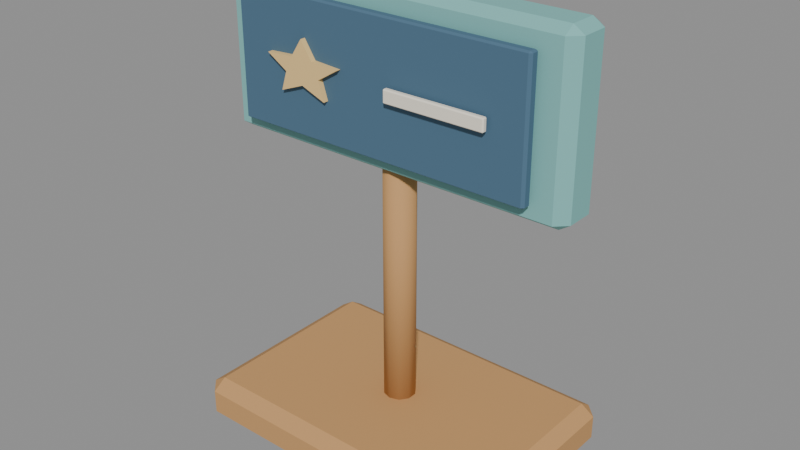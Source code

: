 # Source: core_se03_machine.blend  (saved by Blender 4.5.92; exported with 4.5.12 LTS)
import bpy
from mathutils import Matrix  # noqa: F401  (used for matrix-valued properties, if any)

bpy.ops.wm.read_factory_settings(use_empty=True)
scene = bpy.context.scene
scene.name = 'Scene'

# ---- materials (node trees are filled in below, after node groups)
mat_hospital_vertex_opaque = bpy.data.materials.new('hospital_vertex_opaque')
mat_hospital_vertex_opaque.use_backface_culling = True

# ---- material node trees
mat_hospital_vertex_opaque.use_nodes = True; mat_hospital_vertex_opaque.node_tree.nodes.clear()
_N = mat_hospital_vertex_opaque.node_tree.nodes; _L = mat_hospital_vertex_opaque.node_tree.links
n0 = _N.new('ShaderNodeBsdfPrincipled'); n0.name = 'Principled BSDF'; n0.location = (-200, 100)
n0.inputs[2].default_value = 0.78
n0.inputs[13].default_value = 0.22
n1 = _N.new('ShaderNodeOutputMaterial'); n1.name = 'Material Output'; n1.location = (200, 100)
n2 = _N.new('ShaderNodeVertexColor'); n2.name = 'Color Attribute'; n2.location = (0, 0)
n2.layer_name = 'Col'
_L.new(n0.outputs[0], n1.inputs[0])
_L.new(n2.outputs[0], n0.inputs[0])
n1.is_active_output = True

# ---- meshes
me_cube = bpy.data.meshes.new('Cube')
me_cube.from_pydata([(0.3321, -1.018, 0.0), (0.3321, -1.058, 0.0264), (0.2925, -1.018, 0.0264), (0.3321, -1.058, 0.0936), (0.3321, -1.018, 0.12), (0.2925, -1.018, 0.0936), (0.3321, -0.4821, 0.0), (0.2925, -0.4821, 0.0264), (0.3321, -0.4425, 0.0264), (0.3321, -0.4821, 0.12), (0.3321, -0.4425, 0.0936), (0.2925, -0.4821, 0.0936), (1.168, -1.018, 0.0), (1.207, -1.018, 0.0264), (1.168, -1.058, 0.0264), (1.168, -1.018, 0.12), (1.168, -1.058, 0.0936), (1.207, -1.018, 0.0936), (1.168, -0.4821, 0.0), (1.168, -0.4425, 0.0264), (1.207, -0.4821, 0.0264), (1.168, -0.4821, 0.12), (1.207, -0.4821, 0.0936), (1.168, -0.4425, 0.0936), (0.75, -0.795, 0.09), (0.75, -0.795, 0.94), (0.7235, -0.7864, 0.09), (0.7235, -0.7864, 0.94), (0.7072, -0.7639, 0.09), (0.7072, -0.7639, 0.94), (0.7072, -0.7361, 0.09), (0.7072, -0.7361, 0.94), (0.7235, -0.7136, 0.09), (0.7235, -0.7136, 0.94), (0.75, -0.705, 0.09), (0.75, -0.705, 0.94), (0.7765, -0.7136, 0.09), (0.7765, -0.7136, 0.94), (0.7928, -0.7361, 0.09), (0.7928, -0.7361, 0.94), (0.7928, -0.7639, 0.09), (0.7928, -0.7639, 0.94), (0.7765, -0.7864, 0.09), (0.7765, -0.7864, 0.94), (0.2622, -0.7878, 0.795), (0.2622, -0.8175, 0.8148), (0.2325, -0.7878, 0.8148), (0.2622, -0.8175, 1.245), (0.2622, -0.7878, 1.265), (0.2325, -0.7878, 1.245), (0.2622, -0.7122, 0.795), (0.2325, -0.7122, 0.8148), (0.2622, -0.6825, 0.8148), (0.2622, -0.7122, 1.265), (0.2622, -0.6825, 1.245), (0.2325, -0.7122, 1.245), (1.238, -0.7878, 0.795), (1.268, -0.7878, 0.8148), (1.238, -0.8175, 0.8148), (1.238, -0.7878, 1.265), (1.238, -0.8175, 1.245), (1.268, -0.7878, 1.245), (1.238, -0.7122, 0.795), (1.238, -0.6825, 0.8148), (1.268, -0.7122, 0.8148), (1.238, -0.7122, 1.265), (1.268, -0.7122, 1.245), (1.238, -0.6825, 1.245), (0.3216, -0.8484, 0.85), (0.3216, -0.855, 0.8544), (0.315, -0.8484, 0.8544), (0.3216, -0.855, 1.206), (0.3216, -0.8484, 1.21), (0.315, -0.8484, 1.206), (0.3216, -0.8316, 0.85), (0.315, -0.8316, 0.8544), (0.3216, -0.825, 0.8544), (0.3216, -0.8316, 1.21), (0.3216, -0.825, 1.206), (0.315, -0.8316, 1.206), (1.178, -0.8484, 0.85), (1.185, -0.8484, 0.8544), (1.178, -0.855, 0.8544), (1.178, -0.8484, 1.21), (1.178, -0.855, 1.206), (1.185, -0.8484, 1.206), (1.178, -0.8316, 0.85), (1.178, -0.825, 0.8544), (1.185, -0.8316, 0.8544), (1.178, -0.8316, 1.21), (1.185, -0.8316, 1.206), (1.178, -0.825, 1.206), (0.5068, -0.87, 1.06), (0.4259, -0.87, 1.055), (0.4864, -0.87, 1.018), (0.4695, -0.87, 0.9653), (0.54, -0.87, 0.9924), (0.6105, -0.87, 0.9653), (0.5936, -0.87, 1.018), (0.6541, -0.87, 1.055), (0.5732, -0.87, 1.06), (0.54, -0.87, 1.11), (0.5068, -0.822, 1.06), (0.4259, -0.822, 1.055), (0.4864, -0.822, 1.018), (0.4695, -0.822, 0.9653), (0.54, -0.822, 0.9924), (0.6105, -0.822, 0.9653), (0.5936, -0.822, 1.018), (0.6541, -0.822, 1.055), (0.5732, -0.822, 1.06), (0.54, -0.822, 1.11), (0.8058, -0.8742, 1.012), (0.8058, -0.8775, 1.015), (0.8025, -0.8742, 1.015), (0.8058, -0.8775, 1.045), (0.8058, -0.8742, 1.048), (0.8025, -0.8742, 1.045), (0.8058, -0.8658, 1.012), (0.8025, -0.8658, 1.015), (0.8058, -0.8625, 1.015), (0.8058, -0.8658, 1.048), (0.8058, -0.8625, 1.045), (0.8025, -0.8658, 1.045), (1.084, -0.8742, 1.012), (1.087, -0.8742, 1.015), (1.084, -0.8775, 1.015), (1.084, -0.8742, 1.048), (1.084, -0.8775, 1.045), (1.087, -0.8742, 1.045), (1.084, -0.8658, 1.012), (1.084, -0.8625, 1.015), (1.087, -0.8658, 1.015), (1.084, -0.8658, 1.048), (1.087, -0.8658, 1.045), (1.084, -0.8625, 1.045)], [], [(0, 1, 2), (3, 4, 5), (6, 7, 8), (9, 10, 11), (12, 13, 14), (15, 16, 17), (18, 19, 20), (21, 22, 23), (6, 0, 2, 7), (1, 3, 5, 2), (4, 9, 11, 5), (10, 8, 7, 11), (18, 6, 8, 19), (9, 21, 23, 10), (22, 20, 19, 23), (12, 18, 20, 13), (21, 15, 17, 22), (16, 14, 13, 17), (0, 12, 14, 1), (15, 4, 3, 16), (6, 18, 12, 0), (2, 5, 11, 7), (14, 16, 3, 1), (21, 9, 4, 15), (8, 10, 23, 19), (20, 22, 17, 13), (24, 25, 27, 26), (26, 27, 29, 28), (28, 29, 31, 30), (30, 31, 33, 32), (32, 33, 35, 34), (34, 35, 37, 36), (36, 37, 39, 38), (38, 39, 41, 40), (27, 25, 43, 41, 39, 37, 35, 33, 31, 29), (40, 41, 43, 42), (42, 43, 25, 24), (24, 26, 28, 30, 32, 34, 36, 38, 40, 42), (44, 45, 46), (47, 48, 49), (50, 51, 52), (53, 54, 55), (56, 57, 58), (59, 60, 61), (62, 63, 64), (65, 66, 67), (50, 44, 46, 51), (45, 47, 49, 46), (48, 53, 55, 49), (54, 52, 51, 55), (62, 50, 52, 63), (53, 65, 67, 54), (66, 64, 63, 67), (56, 62, 64, 57), (65, 59, 61, 66), (60, 58, 57, 61), (44, 56, 58, 45), (59, 48, 47, 60), (50, 62, 56, 44), (46, 49, 55, 51), (58, 60, 47, 45), (65, 53, 48, 59), (52, 54, 67, 63), (64, 66, 61, 57), (68, 69, 70), (71, 72, 73), (74, 75, 76), (77, 78, 79), (80, 81, 82), (83, 84, 85), (86, 87, 88), (89, 90, 91), (74, 68, 70, 75), (69, 71, 73, 70), (72, 77, 79, 73), (78, 76, 75, 79), (86, 74, 76, 87), (77, 89, 91, 78), (90, 88, 87, 91), (80, 86, 88, 81), (89, 83, 85, 90), (84, 82, 81, 85), (68, 80, 82, 69), (83, 72, 71, 84), (74, 86, 80, 68), (70, 73, 79, 75), (82, 84, 71, 69), (89, 77, 72, 83), (76, 78, 91, 87), (88, 90, 85, 81), (92, 93, 94, 95, 96, 97, 98, 99, 100, 101), (102, 111, 110, 109, 108, 107, 106, 105, 104, 103), (92, 101, 111, 102), (93, 92, 102, 103), (94, 93, 103, 104), (95, 94, 104, 105), (96, 95, 105, 106), (97, 96, 106, 107), (98, 97, 107, 108), (99, 98, 108, 109), (100, 99, 109, 110), (101, 100, 110, 111), (112, 113, 114), (115, 116, 117), (118, 119, 120), (121, 122, 123), (124, 125, 126), (127, 128, 129), (130, 131, 132), (133, 134, 135), (118, 112, 114, 119), (113, 115, 117, 114), (116, 121, 123, 117), (122, 120, 119, 123), (130, 118, 120, 131), (121, 133, 135, 122), (134, 132, 131, 135), (124, 130, 132, 125), (133, 127, 129, 134), (128, 126, 125, 129), (112, 124, 126, 113), (127, 116, 115, 128), (118, 130, 124, 112), (114, 117, 123, 119), (126, 128, 115, 113), (133, 121, 116, 127), (120, 122, 135, 131), (132, 134, 129, 125)])
me_cube.polygons.foreach_set('use_smooth', [0, 0, 0, 0, 0, 0, 0, 0, 0, 0, 0, 0, 0, 0, 0, 0, 0, 0, 0, 0, 0, 0, 0, 0, 0, 0, 1, 1, 1, 1, 1, 1, 1, 1, 0, 1, 1, 0, 0, 0, 0, 0, 0, 0, 0, 0, 0, 0, 0, 0, 0, 0, 0, 0, 0, 0, 0, 0, 0, 0, 0, 0, 0, 0, 0, 0, 0, 0, 0, 0, 0, 0, 0, 0, 0, 0, 0, 0, 0, 0, 0, 0, 0, 0, 0, 0, 0, 0, 0, 0, 0, 0, 0, 0, 0, 0, 0, 0, 0, 0, 0, 0, 0, 0, 0, 0, 0, 0, 0, 0, 0, 0, 0, 0, 0, 0, 0, 0, 0, 0, 0, 0, 0, 0, 0, 0, 0, 0])
_uv = me_cube.uv_layers.new(name='UVMap')
_uv.uv.foreach_set('vector', [0.1358, 0.7339, 0.1358, 0.75, 0.125, 0.7339, 0.57, 0.0, 0.625, 0.0161, 0.57, 0.0161, 0.1358, 0.5161, 0.125, 0.5161, 0.1358, 0.5, 0.625, 0.25, 0.57, 0.2607, 0.57, 0.2339, 0.3642, 0.7339, 0.4292, 0.7339, 0.407, 0.757, 0.6348, 0.7364, 0.57, 0.7608, 0.57, 0.7341, 0.3642, 0.5161, 0.407, 0.493, 0.4292, 0.5161, 0.6348, 0.5136, 0.57, 0.5159, 0.57, 0.4892, 0.1358, 0.5161, 0.1358, 0.7339, 0.125, 0.7339, 0.125, 0.5161, 0.43, 0.0, 0.57, 0.0, 0.57, 0.0161, 0.43, 0.0161, 0.625, 0.0161, 0.625, 0.25, 0.57, 0.2339, 0.57, 0.0161, 0.57, 0.2607, 0.43, 0.2608, 0.43, 0.2339, 0.57, 0.2339, 0.3642, 0.5161, 0.1358, 0.5161, 0.1358, 0.5, 0.407, 0.493, 0.625, 0.25, 0.6348, 0.5136, 0.57, 0.4892, 0.57, 0.2607, 0.57, 0.5159, 0.4292, 0.5161, 0.407, 0.493, 0.57, 0.4892, 0.3642, 0.7339, 0.3642, 0.5161, 0.4292, 0.5161, 0.4292, 0.7339, 0.6348, 0.5136, 0.6348, 0.7364, 0.57, 0.7341, 0.57, 0.5159, 0.57, 0.7608, 0.407, 0.757, 0.4292, 0.7339, 0.57, 0.7341, 0.1358, 0.7339, 0.3642, 0.7339, 0.407, 0.757, 0.1358, 0.75, 0.6348, 0.7364, 0.625, 0.9892, 0.57, 0.9892, 0.57, 0.7608, 0.1358, 0.5161, 0.3642, 0.5161, 0.3642, 0.7339, 0.1358, 0.7339, 0.43, 0.0161, 0.57, 0.0161, 0.57, 0.2339, 0.43, 0.2339, 0.407, 0.757, 0.57, 0.7608, 0.57, 0.9892, 0.43, 0.9892, 0.6348, 0.5136, 0.8642, 0.5161, 0.8642, 0.7339, 0.6348, 0.7364, 0.43, 0.2608, 0.57, 0.2607, 0.57, 0.4892, 0.407, 0.493, 0.4292, 0.5161, 0.57, 0.5159, 0.57, 0.7341, 0.4292, 0.7339, 1.0, 0.5, 1.0, 1.0, 0.9, 1.0, 0.9, 0.5, 0.9, 0.5, 0.9, 1.0, 0.8, 1.0, 0.8, 0.5, 0.8, 0.5, 0.8, 1.0, 0.7, 1.0, 0.7, 0.5, 0.7, 0.5, 0.7, 1.0, 0.6, 1.0, 0.6, 0.5, 0.6, 0.5, 0.6, 1.0, 0.5, 1.0, 0.5, 0.5, 0.5, 0.5, 0.5, 1.0, 0.4, 1.0, 0.4, 0.5, 0.4, 0.5, 0.4, 1.0, 0.3, 1.0, 0.3, 0.5, 0.3, 0.5, 0.3, 1.0, 0.2, 1.0, 0.2, 0.5, 0.3911, 0.4442, 0.25, 0.49, 0.1089, 0.4442, 0.02175, 0.3242, 0.02175, 0.1758, 0.1089, 0.05584, 0.25, 0.01, 0.3911, 0.05584, 0.4783, 0.1758, 0.4783, 0.3242, 0.2, 0.5, 0.2, 1.0, 0.1, 1.0, 0.1, 0.5, 0.1, 0.5, 0.1, 1.0, -7.451e-08, 1.0, -7.451e-08, 0.5, 0.75, 0.49, 0.8911, 0.4442, 0.9783, 0.3242, 0.9783, 0.1758, 0.8911, 0.05584, 0.75, 0.01, 0.6089, 0.05584, 0.5217, 0.1758, 0.5217, 0.3242, 0.6089, 0.4442, 0.1322, 0.695, 0.1322, 0.75, 0.125, 0.695, 0.6145, 0.0, 0.625, 0.055, 0.6145, 0.055, 0.1322, 0.555, 0.125, 0.555, 0.1322, 0.5, 0.625, 0.2517, 0.6145, 0.2572, 0.6145, 0.195, 0.3678, 0.695, 0.3854, 0.695, 0.3845, 0.7567, 0.6297, 0.7169, 0.6145, 0.7572, 0.6145, 0.6955, 0.3678, 0.555, 0.3845, 0.4933, 0.3854, 0.555, 0.6297, 0.5331, 0.6145, 0.5545, 0.6145, 0.4928, 0.1322, 0.555, 0.1322, 0.695, 0.125, 0.695, 0.125, 0.555, 0.3855, 0.0, 0.6145, 0.0, 0.6145, 0.055, 0.3855, 0.055, 0.625, 0.055, 0.625, 0.2517, 0.6145, 0.195, 0.6145, 0.055, 0.6145, 0.2572, 0.3855, 0.2572, 0.3855, 0.195, 0.6145, 0.195, 0.3678, 0.555, 0.1322, 0.555, 0.1322, 0.5, 0.3845, 0.4933, 0.625, 0.2517, 0.6297, 0.5331, 0.6145, 0.4928, 0.6145, 0.2572, 0.6145, 0.5545, 0.3854, 0.555, 0.3845, 0.4933, 0.6145, 0.4928, 0.3678, 0.695, 0.3678, 0.555, 0.3854, 0.555, 0.3854, 0.695, 0.6297, 0.5331, 0.6297, 0.7169, 0.6145, 0.6955, 0.6145, 0.5545, 0.6145, 0.7572, 0.3845, 0.7567, 0.3854, 0.695, 0.6145, 0.6955, 0.1322, 0.695, 0.3678, 0.695, 0.3845, 0.7567, 0.1322, 0.75, 0.6297, 0.7169, 0.625, 0.9928, 0.6145, 0.9928, 0.6145, 0.7572, 0.1322, 0.555, 0.3678, 0.555, 0.3678, 0.695, 0.1322, 0.695, 0.3855, 0.055, 0.6145, 0.055, 0.6145, 0.195, 0.3855, 0.195, 0.3845, 0.7567, 0.6145, 0.7572, 0.6145, 0.9928, 0.3855, 0.9928, 0.6297, 0.5331, 0.8678, 0.555, 0.8678, 0.695, 0.6297, 0.7169, 0.3855, 0.2572, 0.6145, 0.2572, 0.6145, 0.4928, 0.3845, 0.4933, 0.3854, 0.555, 0.6145, 0.5545, 0.6145, 0.6955, 0.3854, 0.695, 0.1269, 0.695, 0.1269, 0.75, 0.125, 0.695, 0.6219, 0.9981, 0.625, 0.9981, 0.6219, 1.0, 0.1269, 0.555, 0.125, 0.555, 0.1269, 0.5, 0.625, 0.2508, 0.6219, 0.2519, 0.6219, 0.1951, 0.3731, 0.695, 0.378, 0.695, 0.378, 0.7519, 0.6262, 0.7152, 0.6219, 0.7519, 0.6219, 0.6951, 0.3731, 0.555, 0.378, 0.4981, 0.378, 0.555, 0.6262, 0.5349, 0.6219, 0.555, 0.6219, 0.4981, 0.1269, 0.555, 0.1269, 0.695, 0.125, 0.695, 0.125, 0.555, 0.3781, 0.0, 0.6219, 0.0, 0.6219, 0.055, 0.3781, 0.055, 0.625, 0.055, 0.625, 0.2508, 0.6219, 0.1951, 0.6219, 0.055, 0.6219, 0.2519, 0.3781, 0.2519, 0.3781, 0.195, 0.6219, 0.1951, 0.3731, 0.555, 0.1269, 0.555, 0.1269, 0.5, 0.378, 0.4981, 0.625, 0.2508, 0.6262, 0.5349, 0.6219, 0.4981, 0.6219, 0.2519, 0.6219, 0.555, 0.378, 0.555, 0.378, 0.4981, 0.6219, 0.4981, 0.3731, 0.695, 0.3731, 0.555, 0.378, 0.555, 0.378, 0.695, 0.6262, 0.5349, 0.6262, 0.7152, 0.6219, 0.6951, 0.6219, 0.555, 0.6219, 0.7519, 0.378, 0.7519, 0.378, 0.695, 0.6219, 0.6951, 0.1269, 0.695, 0.3731, 0.695, 0.378, 0.7519, 0.1269, 0.75, 0.6262, 0.7152, 0.625, 0.9981, 0.6219, 0.9981, 0.6219, 0.7519, 0.1269, 0.555, 0.3731, 0.555, 0.3731, 0.695, 0.1269, 0.695, 0.3781, 0.055, 0.6219, 0.055, 0.6219, 0.1951, 0.3781, 0.195, 0.378, 0.7519, 0.6219, 0.7519, 0.6219, 0.9981, 0.3781, 0.9981, 0.6262, 0.5349, 0.8731, 0.555, 0.8731, 0.695, 0.6262, 0.7152, 0.3781, 0.2519, 0.6219, 0.2519, 0.6219, 0.4981, 0.378, 0.4981, 0.378, 0.555, 0.6219, 0.555, 0.6219, 0.6951, 0.378, 0.695, 0.0, 0.0, 0.0, 0.0, 0.0, 0.0, 0.0, 0.0, 0.0, 0.0, 0.0, 0.0, 0.0, 0.0, 0.0, 0.0, 0.0, 0.0, 0.0, 0.0, 0.0, 0.0, 0.0, 0.0, 0.0, 0.0, 0.0, 0.0, 0.0, 0.0, 0.0, 0.0, 0.0, 0.0, 0.0, 0.0, 0.0, 0.0, 0.0, 0.0, 0.0, 0.0, 0.0, 0.0, 0.0, 0.0, 0.0, 0.0, 0.0, 0.0, 0.0, 0.0, 0.0, 0.0, 0.0, 0.0, 0.0, 0.0, 0.0, 0.0, 0.0, 0.0, 0.0, 0.0, 0.0, 0.0, 0.0, 0.0, 0.0, 0.0, 0.0, 0.0, 0.0, 0.0, 0.0, 0.0, 0.0, 0.0, 0.0, 0.0, 0.0, 0.0, 0.0, 0.0, 0.0, 0.0, 0.0, 0.0, 0.0, 0.0, 0.0, 0.0, 0.0, 0.0, 0.0, 0.0, 0.0, 0.0, 0.0, 0.0, 0.0, 0.0, 0.0, 0.0, 0.0, 0.0, 0.0, 0.0, 0.0, 0.0, 0.0, 0.0, 0.0, 0.0, 0.0, 0.0, 0.0, 0.0, 0.0, 0.0, 0.1279, 0.695, 0.1279, 0.75, 0.125, 0.695, 0.6093, 0.9971, 0.625, 0.9971, 0.6093, 1.0, 0.1279, 0.555, 0.125, 0.555, 0.1279, 0.5, 0.625, 0.2512, 0.6093, 0.2529, 0.6093, 0.1958, 0.3721, 0.695, 0.3905, 0.695, 0.389, 0.7526, 0.6269, 0.7156, 0.6093, 0.7529, 0.6093, 0.6958, 0.3721, 0.555, 0.389, 0.4974, 0.3905, 0.555, 0.6269, 0.5346, 0.6093, 0.555, 0.6093, 0.4971, 0.1279, 0.555, 0.1279, 0.695, 0.125, 0.695, 0.125, 0.555, 0.3907, 0.0, 0.6093, 0.0, 0.6093, 0.055, 0.3907, 0.055, 0.625, 0.055, 0.625, 0.2512, 0.6093, 0.1958, 0.6093, 0.055, 0.6093, 0.2529, 0.3907, 0.2529, 0.3907, 0.195, 0.6093, 0.1958, 0.3721, 0.555, 0.1279, 0.555, 0.1279, 0.5, 0.389, 0.4974, 0.625, 0.2512, 0.6269, 0.5346, 0.6093, 0.4971, 0.6093, 0.2529, 0.6093, 0.555, 0.3905, 0.555, 0.389, 0.4974, 0.6093, 0.4971, 0.3721, 0.695, 0.3721, 0.555, 0.3905, 0.555, 0.3905, 0.695, 0.6269, 0.5346, 0.6269, 0.7156, 0.6093, 0.6958, 0.6093, 0.555, 0.6093, 0.7529, 0.389, 0.7526, 0.3905, 0.695, 0.6093, 0.6958, 0.1279, 0.695, 0.3721, 0.695, 0.389, 0.7526, 0.1279, 0.75, 0.6269, 0.7156, 0.625, 0.9971, 0.6093, 0.9971, 0.6093, 0.7529, 0.1279, 0.555, 0.3721, 0.555, 0.3721, 0.695, 0.1279, 0.695, 0.3907, 0.055, 0.6093, 0.055, 0.6093, 0.1958, 0.3907, 0.195, 0.389, 0.7526, 0.6093, 0.7529, 0.6093, 0.9971, 0.3907, 0.9971, 0.6269, 0.5346, 0.8721, 0.555, 0.8721, 0.695, 0.6269, 0.7156, 0.3907, 0.2529, 0.6093, 0.2529, 0.6093, 0.4971, 0.389, 0.4974, 0.3905, 0.555, 0.6093, 0.555, 0.6093, 0.6958, 0.3905, 0.695])
_ca = me_cube.color_attributes.new('Col', 'FLOAT_COLOR', 'CORNER')
_ca.data.foreach_set('color', [0.58, 0.32, 0.13, 1.0, 0.58, 0.32, 0.13, 1.0, 0.58, 0.32, 0.13, 1.0, 0.58, 0.32, 0.13, 1.0, 0.58, 0.32, 0.13, 1.0, 0.58, 0.32, 0.13, 1.0, 0.58, 0.32, 0.13, 1.0, 0.58, 0.32, 0.13, 1.0, 0.58, 0.32, 0.13, 1.0, 0.58, 0.32, 0.13, 1.0, 0.58, 0.32, 0.13, 1.0, 0.58, 0.32, 0.13, 1.0, 0.58, 0.32, 0.13, 1.0, 0.58, 0.32, 0.13, 1.0, 0.58, 0.32, 0.13, 1.0, 0.58, 0.32, 0.13, 1.0, 0.58, 0.32, 0.13, 1.0, 0.58, 0.32, 0.13, 1.0, 0.58, 0.32, 0.13, 1.0, 0.58, 0.32, 0.13, 1.0, 0.58, 0.32, 0.13, 1.0, 0.58, 0.32, 0.13, 1.0, 0.58, 0.32, 0.13, 1.0, 0.58, 0.32, 0.13, 1.0, 0.58, 0.32, 0.13, 1.0, 0.58, 0.32, 0.13, 1.0, 0.58, 0.32, 0.13, 1.0, 0.58, 0.32, 0.13, 1.0, 0.58, 0.32, 0.13, 1.0, 0.58, 0.32, 0.13, 1.0, 0.58, 0.32, 0.13, 1.0, 0.58, 0.32, 0.13, 1.0, 0.58, 0.32, 0.13, 1.0, 0.58, 0.32, 0.13, 1.0, 0.58, 0.32, 0.13, 1.0, 0.58, 0.32, 0.13, 1.0, 0.58, 0.32, 0.13, 1.0, 0.58, 0.32, 0.13, 1.0, 0.58, 0.32, 0.13, 1.0, 0.58, 0.32, 0.13, 1.0, 0.58, 0.32, 0.13, 1.0, 0.58, 0.32, 0.13, 1.0, 0.58, 0.32, 0.13, 1.0, 0.58, 0.32, 0.13, 1.0, 0.58, 0.32, 0.13, 1.0, 0.58, 0.32, 0.13, 1.0, 0.58, 0.32, 0.13, 1.0, 0.58, 0.32, 0.13, 1.0, 0.58, 0.32, 0.13, 1.0, 0.58, 0.32, 0.13, 1.0, 0.58, 0.32, 0.13, 1.0, 0.58, 0.32, 0.13, 1.0, 0.58, 0.32, 0.13, 1.0, 0.58, 0.32, 0.13, 1.0, 0.58, 0.32, 0.13, 1.0, 0.58, 0.32, 0.13, 1.0, 0.58, 0.32, 0.13, 1.0, 0.58, 0.32, 0.13, 1.0, 0.58, 0.32, 0.13, 1.0, 0.58, 0.32, 0.13, 1.0, 0.58, 0.32, 0.13, 1.0, 0.58, 0.32, 0.13, 1.0, 0.58, 0.32, 0.13, 1.0, 0.58, 0.32, 0.13, 1.0, 0.58, 0.32, 0.13, 1.0, 0.58, 0.32, 0.13, 1.0, 0.58, 0.32, 0.13, 1.0, 0.58, 0.32, 0.13, 1.0, 0.58, 0.32, 0.13, 1.0, 0.58, 0.32, 0.13, 1.0, 0.58, 0.32, 0.13, 1.0, 0.58, 0.32, 0.13, 1.0, 0.58, 0.32, 0.13, 1.0, 0.58, 0.32, 0.13, 1.0, 0.58, 0.32, 0.13, 1.0, 0.58, 0.32, 0.13, 1.0, 0.58, 0.32, 0.13, 1.0, 0.58, 0.32, 0.13, 1.0, 0.58, 0.32, 0.13, 1.0, 0.58, 0.32, 0.13, 1.0, 0.58, 0.32, 0.13, 1.0, 0.58, 0.32, 0.13, 1.0, 0.58, 0.32, 0.13, 1.0, 0.58, 0.32, 0.13, 1.0, 0.58, 0.32, 0.13, 1.0, 0.58, 0.32, 0.13, 1.0, 0.58, 0.32, 0.13, 1.0, 0.58, 0.32, 0.13, 1.0, 0.58, 0.32, 0.13, 1.0, 0.58, 0.32, 0.13, 1.0, 0.58, 0.32, 0.13, 1.0, 0.58, 0.32, 0.13, 1.0, 0.58, 0.32, 0.13, 1.0, 0.58, 0.32, 0.13, 1.0, 0.58, 0.32, 0.13, 1.0, 0.58, 0.32, 0.13, 1.0, 0.58, 0.32, 0.13, 1.0, 0.58, 0.32, 0.13, 1.0, 0.58, 0.32, 0.13, 1.0, 0.58, 0.32, 0.13, 1.0, 0.58, 0.32, 0.13, 1.0, 0.58, 0.32, 0.13, 1.0, 0.58, 0.32, 0.13, 1.0, 0.58, 0.32, 0.13, 1.0, 0.58, 0.32, 0.13, 1.0, 0.58, 0.32, 0.13, 1.0, 0.58, 0.32, 0.13, 1.0, 0.58, 0.32, 0.13, 1.0, 0.58, 0.32, 0.13, 1.0, 0.58, 0.32, 0.13, 1.0, 0.58, 0.32, 0.13, 1.0, 0.58, 0.32, 0.13, 1.0, 0.58, 0.32, 0.13, 1.0, 0.58, 0.32, 0.13, 1.0, 0.58, 0.32, 0.13, 1.0, 0.58, 0.32, 0.13, 1.0, 0.58, 0.32, 0.13, 1.0, 0.58, 0.32, 0.13, 1.0, 0.58, 0.32, 0.13, 1.0, 0.58, 0.32, 0.13, 1.0, 0.58, 0.32, 0.13, 1.0, 0.58, 0.32, 0.13, 1.0, 0.58, 0.32, 0.13, 1.0, 0.58, 0.32, 0.13, 1.0, 0.58, 0.32, 0.13, 1.0, 0.58, 0.32, 0.13, 1.0, 0.58, 0.32, 0.13, 1.0, 0.58, 0.32, 0.13, 1.0, 0.58, 0.32, 0.13, 1.0, 0.58, 0.32, 0.13, 1.0, 0.58, 0.32, 0.13, 1.0, 0.58, 0.32, 0.13, 1.0, 0.58, 0.32, 0.13, 1.0, 0.58, 0.32, 0.13, 1.0, 0.58, 0.32, 0.13, 1.0, 0.58, 0.32, 0.13, 1.0, 0.58, 0.32, 0.13, 1.0, 0.58, 0.32, 0.13, 1.0, 0.58, 0.32, 0.13, 1.0, 0.58, 0.32, 0.13, 1.0, 0.58, 0.32, 0.13, 1.0, 0.58, 0.32, 0.13, 1.0, 0.58, 0.32, 0.13, 1.0, 0.58, 0.32, 0.13, 1.0, 0.58, 0.32, 0.13, 1.0, 0.58, 0.32, 0.13, 1.0, 0.58, 0.32, 0.13, 1.0, 0.58, 0.32, 0.13, 1.0, 0.58, 0.32, 0.13, 1.0, 0.58, 0.32, 0.13, 1.0, 0.58, 0.32, 0.13, 1.0, 0.58, 0.32, 0.13, 1.0, 0.58, 0.32, 0.13, 1.0, 0.58, 0.32, 0.13, 1.0, 0.58, 0.32, 0.13, 1.0, 0.58, 0.32, 0.13, 1.0, 0.22, 0.51, 0.49, 1.0, 0.22, 0.51, 0.49, 1.0, 0.22, 0.51, 0.49, 1.0, 0.22, 0.51, 0.49, 1.0, 0.22, 0.51, 0.49, 1.0, 0.22, 0.51, 0.49, 1.0, 0.22, 0.51, 0.49, 1.0, 0.22, 0.51, 0.49, 1.0, 0.22, 0.51, 0.49, 1.0, 0.22, 0.51, 0.49, 1.0, 0.22, 0.51, 0.49, 1.0, 0.22, 0.51, 0.49, 1.0, 0.22, 0.51, 0.49, 1.0, 0.22, 0.51, 0.49, 1.0, 0.22, 0.51, 0.49, 1.0, 0.22, 0.51, 0.49, 1.0, 0.22, 0.51, 0.49, 1.0, 0.22, 0.51, 0.49, 1.0, 0.22, 0.51, 0.49, 1.0, 0.22, 0.51, 0.49, 1.0, 0.22, 0.51, 0.49, 1.0, 0.22, 0.51, 0.49, 1.0, 0.22, 0.51, 0.49, 1.0, 0.22, 0.51, 0.49, 1.0, 0.22, 0.51, 0.49, 1.0, 0.22, 0.51, 0.49, 1.0, 0.22, 0.51, 0.49, 1.0, 0.22, 0.51, 0.49, 1.0, 0.22, 0.51, 0.49, 1.0, 0.22, 0.51, 0.49, 1.0, 0.22, 0.51, 0.49, 1.0, 0.22, 0.51, 0.49, 1.0, 0.22, 0.51, 0.49, 1.0, 0.22, 0.51, 0.49, 1.0, 0.22, 0.51, 0.49, 1.0, 0.22, 0.51, 0.49, 1.0, 0.22, 0.51, 0.49, 1.0, 0.22, 0.51, 0.49, 1.0, 0.22, 0.51, 0.49, 1.0, 0.22, 0.51, 0.49, 1.0, 0.22, 0.51, 0.49, 1.0, 0.22, 0.51, 0.49, 1.0, 0.22, 0.51, 0.49, 1.0, 0.22, 0.51, 0.49, 1.0, 0.22, 0.51, 0.49, 1.0, 0.22, 0.51, 0.49, 1.0, 0.22, 0.51, 0.49, 1.0, 0.22, 0.51, 0.49, 1.0, 0.22, 0.51, 0.49, 1.0, 0.22, 0.51, 0.49, 1.0, 0.22, 0.51, 0.49, 1.0, 0.22, 0.51, 0.49, 1.0, 0.22, 0.51, 0.49, 1.0, 0.22, 0.51, 0.49, 1.0, 0.22, 0.51, 0.49, 1.0, 0.22, 0.51, 0.49, 1.0, 0.22, 0.51, 0.49, 1.0, 0.22, 0.51, 0.49, 1.0, 0.22, 0.51, 0.49, 1.0, 0.22, 0.51, 0.49, 1.0, 0.22, 0.51, 0.49, 1.0, 0.22, 0.51, 0.49, 1.0, 0.22, 0.51, 0.49, 1.0, 0.22, 0.51, 0.49, 1.0, 0.22, 0.51, 0.49, 1.0, 0.22, 0.51, 0.49, 1.0, 0.22, 0.51, 0.49, 1.0, 0.22, 0.51, 0.49, 1.0, 0.22, 0.51, 0.49, 1.0, 0.22, 0.51, 0.49, 1.0, 0.22, 0.51, 0.49, 1.0, 0.22, 0.51, 0.49, 1.0, 0.22, 0.51, 0.49, 1.0, 0.22, 0.51, 0.49, 1.0, 0.22, 0.51, 0.49, 1.0, 0.22, 0.51, 0.49, 1.0, 0.22, 0.51, 0.49, 1.0, 0.22, 0.51, 0.49, 1.0, 0.22, 0.51, 0.49, 1.0, 0.22, 0.51, 0.49, 1.0, 0.22, 0.51, 0.49, 1.0, 0.22, 0.51, 0.49, 1.0, 0.22, 0.51, 0.49, 1.0, 0.22, 0.51, 0.49, 1.0, 0.22, 0.51, 0.49, 1.0, 0.22, 0.51, 0.49, 1.0, 0.22, 0.51, 0.49, 1.0, 0.22, 0.51, 0.49, 1.0, 0.22, 0.51, 0.49, 1.0, 0.22, 0.51, 0.49, 1.0, 0.22, 0.51, 0.49, 1.0, 0.22, 0.51, 0.49, 1.0, 0.22, 0.51, 0.49, 1.0, 0.22, 0.51, 0.49, 1.0, 0.22, 0.51, 0.49, 1.0, 0.22, 0.51, 0.49, 1.0, 0.08, 0.16, 0.24, 1.0, 0.08, 0.16, 0.24, 1.0, 0.08, 0.16, 0.24, 1.0, 0.08, 0.16, 0.24, 1.0, 0.08, 0.16, 0.24, 1.0, 0.08, 0.16, 0.24, 1.0, 0.08, 0.16, 0.24, 1.0, 0.08, 0.16, 0.24, 1.0, 0.08, 0.16, 0.24, 1.0, 0.08, 0.16, 0.24, 1.0, 0.08, 0.16, 0.24, 1.0, 0.08, 0.16, 0.24, 1.0, 0.08, 0.16, 0.24, 1.0, 0.08, 0.16, 0.24, 1.0, 0.08, 0.16, 0.24, 1.0, 0.08, 0.16, 0.24, 1.0, 0.08, 0.16, 0.24, 1.0, 0.08, 0.16, 0.24, 1.0, 0.08, 0.16, 0.24, 1.0, 0.08, 0.16, 0.24, 1.0, 0.08, 0.16, 0.24, 1.0, 0.08, 0.16, 0.24, 1.0, 0.08, 0.16, 0.24, 1.0, 0.08, 0.16, 0.24, 1.0, 0.08, 0.16, 0.24, 1.0, 0.08, 0.16, 0.24, 1.0, 0.08, 0.16, 0.24, 1.0, 0.08, 0.16, 0.24, 1.0, 0.08, 0.16, 0.24, 1.0, 0.08, 0.16, 0.24, 1.0, 0.08, 0.16, 0.24, 1.0, 0.08, 0.16, 0.24, 1.0, 0.08, 0.16, 0.24, 1.0, 0.08, 0.16, 0.24, 1.0, 0.08, 0.16, 0.24, 1.0, 0.08, 0.16, 0.24, 1.0, 0.08, 0.16, 0.24, 1.0, 0.08, 0.16, 0.24, 1.0, 0.08, 0.16, 0.24, 1.0, 0.08, 0.16, 0.24, 1.0, 0.08, 0.16, 0.24, 1.0, 0.08, 0.16, 0.24, 1.0, 0.08, 0.16, 0.24, 1.0, 0.08, 0.16, 0.24, 1.0, 0.08, 0.16, 0.24, 1.0, 0.08, 0.16, 0.24, 1.0, 0.08, 0.16, 0.24, 1.0, 0.08, 0.16, 0.24, 1.0, 0.08, 0.16, 0.24, 1.0, 0.08, 0.16, 0.24, 1.0, 0.08, 0.16, 0.24, 1.0, 0.08, 0.16, 0.24, 1.0, 0.08, 0.16, 0.24, 1.0, 0.08, 0.16, 0.24, 1.0, 0.08, 0.16, 0.24, 1.0, 0.08, 0.16, 0.24, 1.0, 0.08, 0.16, 0.24, 1.0, 0.08, 0.16, 0.24, 1.0, 0.08, 0.16, 0.24, 1.0, 0.08, 0.16, 0.24, 1.0, 0.08, 0.16, 0.24, 1.0, 0.08, 0.16, 0.24, 1.0, 0.08, 0.16, 0.24, 1.0, 0.08, 0.16, 0.24, 1.0, 0.08, 0.16, 0.24, 1.0, 0.08, 0.16, 0.24, 1.0, 0.08, 0.16, 0.24, 1.0, 0.08, 0.16, 0.24, 1.0, 0.08, 0.16, 0.24, 1.0, 0.08, 0.16, 0.24, 1.0, 0.08, 0.16, 0.24, 1.0, 0.08, 0.16, 0.24, 1.0, 0.08, 0.16, 0.24, 1.0, 0.08, 0.16, 0.24, 1.0, 0.08, 0.16, 0.24, 1.0, 0.08, 0.16, 0.24, 1.0, 0.08, 0.16, 0.24, 1.0, 0.08, 0.16, 0.24, 1.0, 0.08, 0.16, 0.24, 1.0, 0.08, 0.16, 0.24, 1.0, 0.08, 0.16, 0.24, 1.0, 0.08, 0.16, 0.24, 1.0, 0.08, 0.16, 0.24, 1.0, 0.08, 0.16, 0.24, 1.0, 0.08, 0.16, 0.24, 1.0, 0.08, 0.16, 0.24, 1.0, 0.08, 0.16, 0.24, 1.0, 0.08, 0.16, 0.24, 1.0, 0.08, 0.16, 0.24, 1.0, 0.08, 0.16, 0.24, 1.0, 0.08, 0.16, 0.24, 1.0, 0.08, 0.16, 0.24, 1.0, 0.08, 0.16, 0.24, 1.0, 0.08, 0.16, 0.24, 1.0, 0.08, 0.16, 0.24, 1.0, 0.08, 0.16, 0.24, 1.0, 0.85, 0.59, 0.25, 1.0, 0.85, 0.59, 0.25, 1.0, 0.85, 0.59, 0.25, 1.0, 0.85, 0.59, 0.25, 1.0, 0.85, 0.59, 0.25, 1.0, 0.85, 0.59, 0.25, 1.0, 0.85, 0.59, 0.25, 1.0, 0.85, 0.59, 0.25, 1.0, 0.85, 0.59, 0.25, 1.0, 0.85, 0.59, 0.25, 1.0, 0.85, 0.59, 0.25, 1.0, 0.85, 0.59, 0.25, 1.0, 0.85, 0.59, 0.25, 1.0, 0.85, 0.59, 0.25, 1.0, 0.85, 0.59, 0.25, 1.0, 0.85, 0.59, 0.25, 1.0, 0.85, 0.59, 0.25, 1.0, 0.85, 0.59, 0.25, 1.0, 0.85, 0.59, 0.25, 1.0, 0.85, 0.59, 0.25, 1.0, 0.85, 0.59, 0.25, 1.0, 0.85, 0.59, 0.25, 1.0, 0.85, 0.59, 0.25, 1.0, 0.85, 0.59, 0.25, 1.0, 0.85, 0.59, 0.25, 1.0, 0.85, 0.59, 0.25, 1.0, 0.85, 0.59, 0.25, 1.0, 0.85, 0.59, 0.25, 1.0, 0.85, 0.59, 0.25, 1.0, 0.85, 0.59, 0.25, 1.0, 0.85, 0.59, 0.25, 1.0, 0.85, 0.59, 0.25, 1.0, 0.85, 0.59, 0.25, 1.0, 0.85, 0.59, 0.25, 1.0, 0.85, 0.59, 0.25, 1.0, 0.85, 0.59, 0.25, 1.0, 0.85, 0.59, 0.25, 1.0, 0.85, 0.59, 0.25, 1.0, 0.85, 0.59, 0.25, 1.0, 0.85, 0.59, 0.25, 1.0, 0.85, 0.59, 0.25, 1.0, 0.85, 0.59, 0.25, 1.0, 0.85, 0.59, 0.25, 1.0, 0.85, 0.59, 0.25, 1.0, 0.85, 0.59, 0.25, 1.0, 0.85, 0.59, 0.25, 1.0, 0.85, 0.59, 0.25, 1.0, 0.85, 0.59, 0.25, 1.0, 0.85, 0.59, 0.25, 1.0, 0.85, 0.59, 0.25, 1.0, 0.85, 0.59, 0.25, 1.0, 0.85, 0.59, 0.25, 1.0, 0.85, 0.59, 0.25, 1.0, 0.85, 0.59, 0.25, 1.0, 0.85, 0.59, 0.25, 1.0, 0.85, 0.59, 0.25, 1.0, 0.85, 0.59, 0.25, 1.0, 0.85, 0.59, 0.25, 1.0, 0.85, 0.59, 0.25, 1.0, 0.85, 0.59, 0.25, 1.0, 0.91, 0.85, 0.72, 1.0, 0.91, 0.85, 0.72, 1.0, 0.91, 0.85, 0.72, 1.0, 0.91, 0.85, 0.72, 1.0, 0.91, 0.85, 0.72, 1.0, 0.91, 0.85, 0.72, 1.0, 0.91, 0.85, 0.72, 1.0, 0.91, 0.85, 0.72, 1.0, 0.91, 0.85, 0.72, 1.0, 0.91, 0.85, 0.72, 1.0, 0.91, 0.85, 0.72, 1.0, 0.91, 0.85, 0.72, 1.0, 0.91, 0.85, 0.72, 1.0, 0.91, 0.85, 0.72, 1.0, 0.91, 0.85, 0.72, 1.0, 0.91, 0.85, 0.72, 1.0, 0.91, 0.85, 0.72, 1.0, 0.91, 0.85, 0.72, 1.0, 0.91, 0.85, 0.72, 1.0, 0.91, 0.85, 0.72, 1.0, 0.91, 0.85, 0.72, 1.0, 0.91, 0.85, 0.72, 1.0, 0.91, 0.85, 0.72, 1.0, 0.91, 0.85, 0.72, 1.0, 0.91, 0.85, 0.72, 1.0, 0.91, 0.85, 0.72, 1.0, 0.91, 0.85, 0.72, 1.0, 0.91, 0.85, 0.72, 1.0, 0.91, 0.85, 0.72, 1.0, 0.91, 0.85, 0.72, 1.0, 0.91, 0.85, 0.72, 1.0, 0.91, 0.85, 0.72, 1.0, 0.91, 0.85, 0.72, 1.0, 0.91, 0.85, 0.72, 1.0, 0.91, 0.85, 0.72, 1.0, 0.91, 0.85, 0.72, 1.0, 0.91, 0.85, 0.72, 1.0, 0.91, 0.85, 0.72, 1.0, 0.91, 0.85, 0.72, 1.0, 0.91, 0.85, 0.72, 1.0, 0.91, 0.85, 0.72, 1.0, 0.91, 0.85, 0.72, 1.0, 0.91, 0.85, 0.72, 1.0, 0.91, 0.85, 0.72, 1.0, 0.91, 0.85, 0.72, 1.0, 0.91, 0.85, 0.72, 1.0, 0.91, 0.85, 0.72, 1.0, 0.91, 0.85, 0.72, 1.0, 0.91, 0.85, 0.72, 1.0, 0.91, 0.85, 0.72, 1.0, 0.91, 0.85, 0.72, 1.0, 0.91, 0.85, 0.72, 1.0, 0.91, 0.85, 0.72, 1.0, 0.91, 0.85, 0.72, 1.0, 0.91, 0.85, 0.72, 1.0, 0.91, 0.85, 0.72, 1.0, 0.91, 0.85, 0.72, 1.0, 0.91, 0.85, 0.72, 1.0, 0.91, 0.85, 0.72, 1.0, 0.91, 0.85, 0.72, 1.0, 0.91, 0.85, 0.72, 1.0, 0.91, 0.85, 0.72, 1.0, 0.91, 0.85, 0.72, 1.0, 0.91, 0.85, 0.72, 1.0, 0.91, 0.85, 0.72, 1.0, 0.91, 0.85, 0.72, 1.0, 0.91, 0.85, 0.72, 1.0, 0.91, 0.85, 0.72, 1.0, 0.91, 0.85, 0.72, 1.0, 0.91, 0.85, 0.72, 1.0, 0.91, 0.85, 0.72, 1.0, 0.91, 0.85, 0.72, 1.0, 0.91, 0.85, 0.72, 1.0, 0.91, 0.85, 0.72, 1.0, 0.91, 0.85, 0.72, 1.0, 0.91, 0.85, 0.72, 1.0, 0.91, 0.85, 0.72, 1.0, 0.91, 0.85, 0.72, 1.0, 0.91, 0.85, 0.72, 1.0, 0.91, 0.85, 0.72, 1.0, 0.91, 0.85, 0.72, 1.0, 0.91, 0.85, 0.72, 1.0, 0.91, 0.85, 0.72, 1.0, 0.91, 0.85, 0.72, 1.0, 0.91, 0.85, 0.72, 1.0, 0.91, 0.85, 0.72, 1.0, 0.91, 0.85, 0.72, 1.0, 0.91, 0.85, 0.72, 1.0, 0.91, 0.85, 0.72, 1.0, 0.91, 0.85, 0.72, 1.0, 0.91, 0.85, 0.72, 1.0, 0.91, 0.85, 0.72, 1.0, 0.91, 0.85, 0.72, 1.0, 0.91, 0.85, 0.72, 1.0, 0.91, 0.85, 0.72, 1.0, 0.91, 0.85, 0.72, 1.0])
me_cube.materials.append(mat_hospital_vertex_opaque)
me_cube.update()
arm_equipment_bones = bpy.data.armatures.new('Equipment_bones')  # bones are not reproduced

# ---- objects
ob_core_se03_machine = bpy.data.objects.new('core_se03_machine', me_cube)
ob_equipment = bpy.data.objects.new('Equipment', arm_equipment_bones)

# ---- transforms, parenting, visibility, modifiers, constraints
ob_core_se03_machine.parent = ob_equipment
ob_core_se03_machine.location = (0.0, 0.0, 0.0)
_vg = ob_core_se03_machine.vertex_groups.new(name='root')
_vg.add([0, 1, 2, 3, 4, 5, 6, 7, 8, 9, 10, 11, 12, 13, 14, 15, 16, 17, 18, 19, 20, 21, 22, 23, 24, 25, 26, 27, 28, 29, 30, 31, 32, 33, 34, 35, 36, 37, 38, 39, 40, 41, 42, 43, 44, 45, 46, 47, 48, 49, 50, 51, 52, 53, 54, 55, 56, 57, 58, 59, 60, 61, 62, 63, 64, 65, 66, 67], 1.0, 'REPLACE')
_vg = ob_core_se03_machine.vertex_groups.new(name='display')
_vg.add([68, 69, 70, 71, 72, 73, 74, 75, 76, 77, 78, 79, 80, 81, 82, 83, 84, 85, 86, 87, 88, 89, 90, 91, 92, 93, 94, 95, 96, 97, 98, 99, 100, 101, 102, 103, 104, 105, 106, 107, 108, 109, 110, 111, 112, 113, 114, 115, 116, 117, 118, 119, 120, 121, 122, 123, 124, 125, 126, 127, 128, 129, 130, 131, 132, 133, 134, 135], 1.0, 'REPLACE')
_m = ob_core_se03_machine.modifiers.new('HospitalSkin', 'ARMATURE')
_m.object = ob_equipment
ob_equipment.location = (0.0, 0.0, 0.0)

# ---- collection membership
scene.collection.objects.link(ob_core_se03_machine)
scene.collection.objects.link(ob_equipment)

# ---- scene / render settings (as saved in the file)
scene.frame_start = 1; scene.frame_end = 49; scene.frame_set(1)
scene.render.engine = 'BLENDER_EEVEE_NEXT'
bpy.context.view_layer.update()

# ---- added for rendering (the .blend has no active camera and no usable light): camera, sun + grey world if the file has none
cam_auto = bpy.data.cameras.new('AutoCamera')
cam_auto.lens = 50.0
cam_auto.sensor_width = 36.0
cam_auto.clip_end = 1000.0
ob_auto_camera = bpy.data.objects.new('AutoCamera', cam_auto)
scene.collection.objects.link(ob_auto_camera)
ob_auto_camera.location = (2.36575, -2.6889, 1.9251)
ob_auto_camera.rotation_euler = (1.09748, -7.21219e-08, 0.694738)
scene.camera = ob_auto_camera
light_auto_sun = bpy.data.lights.new('AutoSun', 'SUN')
light_auto_sun.energy = 3.0
light_auto_sun.angle = 0.0523599
ob_auto_sun = bpy.data.objects.new('AutoSun', light_auto_sun)
scene.collection.objects.link(ob_auto_sun)
ob_auto_sun.rotation_euler = (0.872665, 0.174533, 0.523599)
if scene.world is None:
    world_auto = bpy.data.worlds.new('AutoWorld')
    world_auto.color = (0.3, 0.3, 0.3)
    scene.world = world_auto
bpy.context.view_layer.update()
